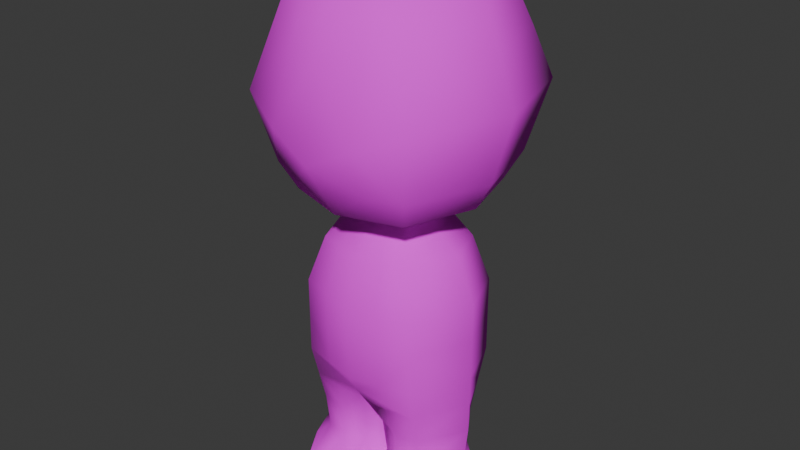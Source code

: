 # Source: character.blend  (saved by Blender 5.0.118; exported with 4.5.12 LTS)
import bpy
from mathutils import Matrix  # noqa: F401  (used for matrix-valued properties, if any)

bpy.ops.wm.read_factory_settings(use_empty=True)
scene = bpy.context.scene
scene.name = 'Scene'

# ---- images (referenced by path relative to the original .blend; pixels are not part of the script)
import os
ASSET_DIR = os.environ.get("B2B_ASSET_DIR", "")  # directory of the original .blend (textures are referenced by path, not embedded)
HERE = os.path.dirname(os.path.abspath(__file__))  # packed textures are extracted next to this script under _unpacked/

def load_image(name, relpath, width, height, colorspace="sRGB"):
    """Load a texture the original file referenced (path relative to the .blend, or extracted next to this script)."""
    p = next((c for c in (os.path.join(HERE, relpath), os.path.join(ASSET_DIR, relpath)) if relpath and os.path.exists(c)), "")
    if p:
        img = bpy.data.images.load(p, check_existing=True)
        img.name = name
    else:  # same state as the original file: an image datablock whose file is absent (Cycles renders it pink)
        img = bpy.data.images.new(name, width, height)
        img.source = "FILE"
        img.filepath = "//" + (relpath or name)
    img.colorspace_settings.name = colorspace
    return img
img_character_png = load_image('character.png', 'character.png', 1024, 1024, 'sRGB')

# ---- materials (node trees are filled in below, after node groups)
mat_material = bpy.data.materials.new('Material')
mat_material.alpha_threshold = 0.0
mat_material.use_backface_culling_lightprobe_volume = False
mat_material.roughness = 0.5
mat_material.line_color = (0.0, 0.0, 0.0, 1.0)

# ---- material node trees
mat_material.use_nodes = True; mat_material.node_tree.nodes.clear()
_N = mat_material.node_tree.nodes; _L = mat_material.node_tree.links
n0 = _N.new('ShaderNodeOutputMaterial'); n0.name = 'Material Output'; n0.location = (200, 100)
n1 = _N.new('ShaderNodeBsdfPrincipled'); n1.name = 'Principled BSDF'; n1.location = (-200, 100)
n1.inputs[2].default_value = 1.0
n2 = _N.new('ShaderNodeTexImage'); n2.name = 'Image Texture'; n2.location = (-490, 75)
n2.image = img_character_png
n2.interpolation = 'Closest'
_L.new(n1.outputs[0], n0.inputs[0])
_L.new(n2.outputs[0], n1.inputs[0])
n0.is_active_output = True

# ---- world
world_world = bpy.data.worlds.new('World'); scene.world = world_world
world_world.use_nodes = True; world_world.node_tree.nodes.clear()
_N = world_world.node_tree.nodes; _L = world_world.node_tree.links
n0 = _N.new('ShaderNodeOutputWorld'); n0.name = 'World Output'; n0.location = (200, 100)
n1 = _N.new('ShaderNodeBackground'); n1.name = 'Background'; n1.location = (-200, 100)
n1.inputs[0].default_value = (0.05088, 0.05088, 0.05088, 1.0)
_L.new(n1.outputs[0], n0.inputs[0])
n0.is_active_output = True
world_world.color = (0.05088, 0.05088, 0.05088)
world_world.sun_shadow_jitter_overblur = 0.0

# ---- meshes
me_sphere = bpy.data.meshes.new('Sphere')
me_sphere.from_pydata([(0.0, 1.656e-09, 0.933), (0.0, 0.6635, 0.6128), (0.0, 0.9, 0.0), (0.0, 0.6364, -0.7071), (-2.98e-10, 0.3437, -0.9659), (0.5196, 0.5046, 0.629), (0.7071, 0.7071, 0.0), (0.5, 0.5, -0.7071), (0.6364, 0.0, 0.7071), (0.9, 0.0, 0.0), (0.6364, 0.0, -0.7071), (0.45, -0.5, 0.7071), (0.6364, -0.7071, 0.0), (0.45, -0.5, -0.7071), (0.0, -0.6364, 0.7071), (0.0, -0.8834, -0.2902), (0.0, -0.6364, -0.7071), (0.0, 0.7682, 0.3536), (0.6036, 0.6036, 0.3536), (0.7682, 0.0, 0.3536), (0.5432, -0.6036, 0.3536), (0.0, -0.7682, 0.3536), (0.0, 0.3182, 0.8536), (0.25, 0.25, 0.8536), (0.3182, 0.0, 0.8536), (0.225, -0.25, 0.8536), (0.0, -0.3182, 0.8536), (1.336e-10, 0.7544, -0.5012), (0.5927, 0.5927, -0.5012), (0.7544, 2.673e-10, -0.5012), (0.5335, -0.5927, -0.5012), (1.336e-10, -0.7544, -0.5012), (3.725e-10, 0.2864, -0.8595), (0.225, 0.225, -0.8595), (0.2864, 1.863e-09, -0.8595), (0.2025, -0.225, -0.8595), (3.725e-10, -0.2864, -0.8595), (0.27, 0.27, -0.9659), (0.3437, 1.341e-09, -0.9659), (0.243, -0.27, -0.9659), (-2.98e-10, -0.3437, -0.9659), (0.0, 0.3799, -1.092), (0.4032, 0.3016, -1.092), (0.5132, 5.537e-09, -1.092), (0.3629, -0.3528, -1.092), (-2.566e-09, -0.449, -1.092), (0.0, 0.4713, -1.429), (0.504, 0.3734, -1.429), (0.6415, 1.334e-09, -1.429), (0.4536, -0.441, -1.429), (-1.624e-09, -0.5613, -1.429), (0.0, 0.4713, -1.705), (0.504, 0.3734, -1.705), (0.6415, 1.334e-09, -1.705), (0.4536, -0.441, -1.705), (-1.624e-09, -0.5613, -1.705), (0.0, 0.4713, -2.0), (0.504, 0.3734, -2.0), (0.6415, 1.334e-09, -2.0), (0.4536, -0.441, -2.0), (-1.624e-09, -0.5386, -2.0), (0.0, 0.3952, -2.2), (0.4824, 0.2341, -2.464), (0.6333, 0.003001, -2.464), (0.427, -0.3358, -2.464), (0.0, -0.478, -2.123), (0.09515, 0.2803, -2.464), (0.07856, -0.2832, -2.464), (0.2838, 0.421, -3.0), (0.2425, -0.61, -3.0), (0.09038, -0.5231, -3.0), (0.06149, 0.3238, -3.0), (0.2528, -0.3589, -2.464), (0.4425, -0.5835, -3.0), (0.2888, 0.3649, -2.464), (0.6792, -0.1945, -3.0), (0.506, 0.2707, -3.0), (0.2412, 0.4185, -2.232), (0.2591, -0.3278, -2.732), (0.4176, -0.3068, -2.732), (0.2918, 0.3308, -2.732), (0.6053, 0.0015, -2.732), (0.1005, -0.259, -2.732), (0.1156, 0.2538, -2.732), (0.468, 0.2118, -2.732), (0.4932, 0.3037, -2.232), (0.4403, -0.3884, -2.232), (0.6374, 0.0015, -2.232), (0.1206, 0.4449, -2.116), (0.03928, -0.3806, -2.294), (0.04758, 0.3377, -2.332), (0.01635, -0.09968, -3.0), (0.225, -0.5682, -0.7071), (0.3182, -0.8289, -0.1451), (0.225, -0.5682, 0.7071), (0.1215, -0.3068, -0.9659), (0.2716, -0.6859, 0.3536), (0.1125, -0.2841, 0.8536), (0.2667, -0.6736, -0.5012), (0.1012, -0.2557, -0.8595), (0.1814, -0.4009, -1.092), (0.2268, -0.5012, -1.429), (0.2268, -0.5012, -1.705), (0.2268, -0.4898, -2.0), (0.135, 0.3068, -0.9659), (0.25, 0.5682, -0.7071), (0.3536, 0.8036, 0.0), (0.261, 0.5869, 0.6162), (0.3018, 0.6859, 0.3536), (0.125, 0.2841, 0.8536), (0.2964, 0.6736, -0.5012), (0.1125, 0.2557, -0.8595), (0.2016, 0.3408, -1.092), (0.252, 0.4223, -1.429), (0.252, 0.4223, -1.705), (0.252, 0.4223, -2.0), (0.3357, 0.4183, -2.131), (0.2838, 0.421, -3.0), (0.2425, -0.61, -3.0), (0.09038, -0.5231, -3.0), (0.06149, 0.3238, -3.0), (0.4425, -0.5835, -3.0), (0.6792, -0.1945, -3.0), (0.506, 0.2707, -3.0), (0.01635, -0.09968, -3.0)], [], [(110, 106, 6, 28), (22, 0, 23, 109), (111, 105, 7, 33), (108, 107, 5, 18), (28, 6, 9, 29), (23, 0, 24), (33, 7, 10, 34), (18, 5, 8, 19), (29, 9, 12, 30), (24, 0, 25), (34, 10, 13, 35), (19, 8, 11, 20), (98, 93, 15, 31), (25, 0, 26, 97), (99, 92, 16, 36), (96, 94, 14, 21), (93, 96, 21, 15), (9, 19, 20, 12), (6, 18, 19, 9), (106, 108, 18, 6), (94, 97, 26, 14), (8, 24, 25, 11), (5, 23, 24, 8), (107, 109, 23, 5), (92, 98, 31, 16), (10, 29, 30, 13), (7, 28, 29, 10), (105, 110, 28, 7), (33, 34, 38, 37), (99, 36, 40, 95), (111, 33, 37, 104), (34, 35, 39, 38), (95, 40, 45, 100), (38, 39, 44, 43), (37, 38, 43, 42), (104, 37, 42, 112), (100, 45, 50, 101), (42, 43, 48, 47), (43, 44, 49, 48), (112, 42, 47, 113), (101, 50, 55, 102), (47, 48, 53, 52), (48, 49, 54, 53), (113, 47, 52, 114), (53, 54, 59, 58), (114, 52, 57, 115), (102, 55, 60, 103), (52, 53, 58, 57), (56, 88, 77, 90, 61), (59, 65, 89, 86), (85, 87, 63, 62), (87, 86, 64, 63), (90, 66, 67, 89), (82, 83, 71, 91, 70), (80, 84, 76, 68), (78, 82, 70, 69), (79, 78, 69, 73), (84, 81, 75, 76), (81, 79, 73, 75), (83, 80, 68, 71), (116, 88, 56, 115), (66, 74, 80, 83), (63, 64, 79, 81), (62, 63, 81, 84), (64, 72, 78, 79), (72, 67, 82, 78), (74, 62, 84, 80), (67, 66, 83, 82), (62, 77, 85), (58, 59, 86, 87), (57, 58, 87, 85), (61, 90, 89, 65), (85, 77, 116), (90, 77, 62, 74, 66), (86, 89, 67, 72, 64), (65, 59, 103, 60), (76, 75, 122, 123), (54, 102, 103, 59), (49, 101, 102, 54), (44, 100, 101, 49), (39, 95, 100, 44), (35, 99, 95, 39), (13, 30, 98, 92), (11, 25, 97, 94), (12, 20, 96, 93), (20, 11, 94, 96), (35, 13, 92, 99), (30, 12, 93, 98), (85, 116, 115, 57), (51, 114, 115, 56), (46, 113, 114, 51), (41, 112, 113, 46), (4, 104, 112, 41), (32, 111, 104, 4), (3, 27, 110, 105), (1, 22, 109, 107), (2, 17, 108, 106), (17, 1, 107, 108), (32, 3, 105, 111), (27, 2, 106, 110), (116, 77, 88), (121, 118, 119, 124, 120, 117, 123, 122), (71, 68, 117, 120), (73, 69, 118, 121), (75, 73, 121, 122), (69, 70, 119, 118), (68, 76, 123, 117), (91, 71, 120, 124), (70, 91, 124, 119)])
me_sphere.polygons.foreach_set('use_smooth', [True] * 109)
_uv = me_sphere.uv_layers.new(name='UVMap')
_uv.uv.foreach_set('vector', [0.5409, 0.7128, 0.548, 0.5827, 0.6423, 0.5827, 0.6199, 0.7128, 0.03944, 0.8405, 0.02291, 0.7584, 0.09888, 0.8127, 0.06916, 0.8266, 0.9345, 0.6325, 0.8923, 0.7128, 0.8291, 0.6953, 0.9061, 0.6246, 0.5412, 0.4925, 0.5344, 0.4024, 0.6011, 0.4024, 0.6217, 0.4925, 0.6199, 0.7128, 0.6423, 0.5827, 0.7293, 0.5872, 0.6928, 0.7166, 0.09888, 0.8127, 0.02291, 0.7584, 0.1065, 0.7464, 0.9061, 0.6246, 0.8291, 0.6953, 0.7946, 0.5665, 0.8906, 0.5667, 0.2294, 0.8958, 0.1788, 0.868, 0.1941, 0.7355, 0.2478, 0.7358, 0.49, 0.3253, 0.4537, 0.196, 0.5651, 0.194, 0.5833, 0.3236, 0.1065, 0.7464, 0.02291, 0.7584, 0.07413, 0.6869, 0.8906, 0.5667, 0.7946, 0.5665, 0.8417, 0.4377, 0.9118, 0.5087, 0.4867, 0.1051, 0.5196, 0.01413, 0.5983, 0.0127, 0.5817, 0.1034, 0.655, 0.3236, 0.6523, 0.2313, 0.7395, 0.2686, 0.7268, 0.3236, 0.07413, 0.6869, 0.02291, 0.7584, 0.01581, 0.679, 0.04497, 0.683, 0.9374, 0.5007, 0.8986, 0.42, 0.9556, 0.4024, 0.963, 0.4928, 0.6547, 0.1034, 0.6588, 0.0127, 0.7194, 0.0127, 0.7278, 0.1034, 0.6523, 0.2313, 0.6547, 0.1034, 0.7278, 0.1034, 0.7395, 0.2686, 0.4537, 0.196, 0.4867, 0.1051, 0.5817, 0.1034, 0.5651, 0.194, 0.2799, 0.9236, 0.2294, 0.8958, 0.2478, 0.7358, 0.3015, 0.7362, 0.548, 0.5827, 0.5412, 0.4925, 0.6217, 0.4925, 0.6423, 0.5827, 0.07102, 0.6086, 0.04497, 0.683, 0.01581, 0.679, 0.0127, 0.6008, 0.1941, 0.7355, 0.1065, 0.7464, 0.07413, 0.6869, 0.1293, 0.6165, 0.1788, 0.868, 0.09888, 0.8127, 0.1065, 0.7464, 0.1941, 0.7355, 0.1194, 0.8958, 0.06916, 0.8266, 0.09888, 0.8127, 0.1788, 0.868, 0.6586, 0.377, 0.655, 0.3236, 0.7268, 0.3236, 0.7192, 0.377, 0.7946, 0.5665, 0.7547, 0.5663, 0.8106, 0.4135, 0.8417, 0.4377, 0.8291, 0.6953, 0.7956, 0.7189, 0.7547, 0.5663, 0.7946, 0.5665, 0.535, 0.7666, 0.5409, 0.7128, 0.6199, 0.7128, 0.6017, 0.7666, 0.4537, 0.8808, 0.5043, 0.8485, 0.5178, 0.864, 0.4571, 0.9028, 0.3834, 0.01272, 0.4106, 0.0127, 0.4143, 0.03993, 0.3816, 0.03995, 0.06713, 0.01423, 0.09709, 0.01576, 0.1046, 0.04318, 0.06868, 0.04135, 0.5043, 0.8485, 0.5274, 0.792, 0.5454, 0.7962, 0.5178, 0.864, 0.3816, 0.03995, 0.4143, 0.03993, 0.4211, 0.07206, 0.3727, 0.07207, 0.5178, 0.864, 0.5454, 0.7962, 0.5856, 0.8075, 0.553, 0.8991, 0.4571, 0.9028, 0.5178, 0.864, 0.553, 0.8991, 0.48, 0.938, 0.06868, 0.04135, 0.1046, 0.04318, 0.1348, 0.07676, 0.08201, 0.07417, 0.3727, 0.07207, 0.4211, 0.07206, 0.4283, 0.1586, 0.3679, 0.1586, 0.48, 0.938, 0.553, 0.8991, 0.5856, 0.9394, 0.4949, 0.9873, 0.2642, 0.07309, 0.3244, 0.07207, 0.3074, 0.1586, 0.2322, 0.1598, 0.08201, 0.07417, 0.1348, 0.07676, 0.152, 0.1639, 0.08601, 0.1607, 0.3679, 0.1586, 0.4283, 0.1586, 0.4283, 0.2297, 0.3679, 0.2297, 0.152, 0.1639, 0.2067, 0.169, 0.2032, 0.2401, 0.1485, 0.2349, 0.2322, 0.1598, 0.3074, 0.1586, 0.3074, 0.2297, 0.2322, 0.231, 0.08601, 0.1607, 0.152, 0.1639, 0.1485, 0.2349, 0.08249, 0.2317, 0.2322, 0.231, 0.3074, 0.2297, 0.3074, 0.3056, 0.2322, 0.3069, 0.08249, 0.2317, 0.1485, 0.2349, 0.1448, 0.3107, 0.07875, 0.3075, 0.3679, 0.2297, 0.4283, 0.2297, 0.4269, 0.3057, 0.3672, 0.3057, 0.1485, 0.2349, 0.2032, 0.2401, 0.1995, 0.3158, 0.1448, 0.3107, 0.0127, 0.3043, 0.04299, 0.3357, 0.07328, 0.3671, 0.02764, 0.3915, 0.01426, 0.3564, 0.3074, 0.3056, 0.423, 0.3377, 0.4069, 0.3818, 0.3074, 0.3656, 0.1429, 0.371, 0.1954, 0.3755, 0.1914, 0.4351, 0.1409, 0.4312, 0.2331, 0.3667, 0.3074, 0.3656, 0.3073, 0.4256, 0.234, 0.4265, 0.9688, 0.7919, 0.9571, 0.8281, 0.8125, 0.8404, 0.7836, 0.798, 0.8247, 0.9088, 0.9564, 0.8977, 0.9801, 0.9632, 0.8713, 0.9716, 0.7628, 0.9829, 0.08438, 0.4971, 0.1351, 0.5002, 0.1381, 0.5689, 0.07409, 0.5651, 0.3487, 0.4947, 0.3838, 0.4951, 0.4033, 0.5633, 0.371, 0.5629, 0.3078, 0.4947, 0.3487, 0.4947, 0.371, 0.5629, 0.3194, 0.5628, 0.1351, 0.5002, 0.181, 0.5037, 0.2067, 0.5754, 0.1381, 0.5689, 0.3768, 0.7238, 0.3768, 0.6327, 0.4283, 0.5887, 0.4283, 0.7037, 0.0442, 0.4959, 0.08438, 0.4971, 0.07409, 0.5651, 0.0234, 0.5636, 0.09836, 0.3421, 0.04299, 0.3357, 0.0127, 0.3043, 0.07875, 0.3075, 0.04103, 0.4265, 0.08518, 0.4278, 0.08438, 0.4971, 0.0442, 0.4959, 0.234, 0.4265, 0.3073, 0.4256, 0.3078, 0.4947, 0.2411, 0.4955, 0.1409, 0.4312, 0.1914, 0.4351, 0.181, 0.5037, 0.1351, 0.5002, 0.3073, 0.4256, 0.3522, 0.4256, 0.3487, 0.4947, 0.3078, 0.4947, 0.3522, 0.4256, 0.3908, 0.426, 0.3838, 0.4951, 0.3487, 0.4947, 0.08518, 0.4278, 0.1409, 0.4312, 0.1351, 0.5002, 0.08438, 0.4971, 0.8125, 0.8404, 0.9571, 0.8281, 0.9564, 0.8977, 0.8247, 0.9088, 0.1409, 0.4312, 0.07328, 0.3671, 0.1429, 0.371, 0.2322, 0.3069, 0.3074, 0.3056, 0.3074, 0.3656, 0.2331, 0.3667, 0.1448, 0.3107, 0.1995, 0.3158, 0.1954, 0.3755, 0.1429, 0.371, 0.9805, 0.7557, 0.9688, 0.7919, 0.7836, 0.798, 0.7547, 0.7557, 0.1429, 0.371, 0.07328, 0.3671, 0.09836, 0.3421, 0.02764, 0.3915, 0.07328, 0.3671, 0.1409, 0.4312, 0.08518, 0.4278, 0.04103, 0.4265, 0.3074, 0.3656, 0.4069, 0.3818, 0.3908, 0.426, 0.3522, 0.4256, 0.3073, 0.4256, 0.423, 0.3377, 0.3074, 0.3056, 0.3672, 0.3057, 0.4269, 0.3057, 0.1381, 0.5689, 0.2067, 0.5754, 0.2067, 0.5754, 0.1381, 0.5689, 0.3074, 0.2297, 0.3679, 0.2297, 0.3672, 0.3057, 0.3074, 0.3056, 0.3074, 0.1586, 0.3679, 0.1586, 0.3679, 0.2297, 0.3074, 0.2297, 0.3244, 0.07207, 0.3727, 0.07207, 0.3679, 0.1586, 0.3074, 0.1586, 0.349, 0.03996, 0.3816, 0.03995, 0.3727, 0.07207, 0.3244, 0.07207, 0.3562, 0.01273, 0.3834, 0.01272, 0.3816, 0.03995, 0.349, 0.03996, 0.5981, 0.377, 0.5833, 0.3236, 0.655, 0.3236, 0.6586, 0.377, 0.1293, 0.6165, 0.07413, 0.6869, 0.04497, 0.683, 0.07102, 0.6086, 0.5651, 0.194, 0.5817, 0.1034, 0.6547, 0.1034, 0.6523, 0.2313, 0.5817, 0.1034, 0.5983, 0.0127, 0.6588, 0.0127, 0.6547, 0.1034, 0.9118, 0.5087, 0.8417, 0.4377, 0.8986, 0.42, 0.9374, 0.5007, 0.5833, 0.3236, 0.5651, 0.194, 0.6523, 0.2313, 0.655, 0.3236, 0.1429, 0.371, 0.09836, 0.3421, 0.07875, 0.3075, 0.1448, 0.3107, 0.01645, 0.2285, 0.08249, 0.2317, 0.07875, 0.3075, 0.0127, 0.3043, 0.01996, 0.1574, 0.08601, 0.1607, 0.08249, 0.2317, 0.01645, 0.2285, 0.02917, 0.07159, 0.08201, 0.07417, 0.08601, 0.1607, 0.01996, 0.1574, 0.03273, 0.03952, 0.06868, 0.04135, 0.08201, 0.07417, 0.02917, 0.07159, 0.03717, 0.0127, 0.06713, 0.01423, 0.06868, 0.04135, 0.03273, 0.03952, 0.4683, 0.7666, 0.4618, 0.7128, 0.5409, 0.7128, 0.535, 0.7666, 0.05995, 0.9236, 0.03944, 0.8405, 0.06916, 0.8266, 0.1194, 0.8958, 0.4537, 0.5827, 0.4608, 0.4925, 0.5412, 0.4925, 0.548, 0.5827, 0.4608, 0.4925, 0.4678, 0.4024, 0.5344, 0.4024, 0.5412, 0.4925, 0.963, 0.6404, 0.9556, 0.7303, 0.8923, 0.7128, 0.9345, 0.6325, 0.4618, 0.7128, 0.4537, 0.5827, 0.548, 0.5827, 0.5409, 0.7128, 0.09836, 0.3421, 0.07328, 0.3671, 0.04299, 0.3357, 0.8409, 0.0127, 0.8919, 0.01448, 0.926, 0.043, 0.926, 0.1537, 0.8963, 0.2593, 0.8367, 0.2745, 0.7878, 0.2269, 0.7649, 0.1014, 0.0234, 0.5636, 0.07409, 0.5651, 0.07409, 0.5651, 0.0234, 0.5636, 0.3194, 0.5628, 0.371, 0.5629, 0.371, 0.5629, 0.3194, 0.5628, 0.4283, 0.7037, 0.4283, 0.5887, 0.4283, 0.5887, 0.4283, 0.7037, 0.371, 0.5629, 0.4033, 0.5633, 0.4033, 0.5633, 0.371, 0.5629, 0.07409, 0.5651, 0.1381, 0.5689, 0.1381, 0.5689, 0.07409, 0.5651, 0.8713, 0.9716, 0.9801, 0.9632, 0.9801, 0.9632, 0.8713, 0.9716, 0.7628, 0.9829, 0.8713, 0.9716, 0.8713, 0.9716, 0.7628, 0.9829])
me_sphere.materials.append(mat_material)
me_sphere.use_mirror_x = True
me_sphere.update()
arm_armature = bpy.data.armatures.new('Armature')  # bones are not reproduced

# ---- objects
ob_character = bpy.data.objects.new('Character', me_sphere)
ob_armature = bpy.data.objects.new('Armature', arm_armature)

# ---- transforms, parenting, visibility, modifiers, constraints
ob_character.parent = ob_armature
ob_character.location = (0.0, 0.0, 1.5)
ob_character.scale = (0.5, 0.5, 0.5)
ob_character.use_mesh_mirror_x = True
_vg = ob_character.vertex_groups.new(name='Spine1')
for _i, _w in zip([4, 40, 41, 42, 43, 44, 45, 46, 47, 48, 49, 50, 51, 52, 53, 54, 55, 56, 57, 59, 60, 61, 65, 77, 86, 88, 89, 90, 100, 101, 102, 103, 112, 113, 114, 115, 116], [0.008395, 0.008409, 0.05449, 0.04147, 0.01341, 0.04785, 0.06188, 0.1882, 0.142, 0.06843, 0.1458, 0.1813, 0.4619, 0.3455, 0.08392, 0.3497, 0.3904, 0.366, 0.07883, 0.09217, 0.2676, 0.06441, 0.1221, 0.06167, 0.0178, 0.1652, 0.05684, 0.02446, 0.04877, 0.1595, 0.4103, 0.1519, 0.0384, 0.1604, 0.4522, 0.1689, 0.07359]): _vg.add([_i], _w, 'REPLACE')
_vg = ob_character.vertex_groups.new(name='Spine2')
for _i, _w in zip([4, 16, 32, 33, 34, 35, 36, 37, 38, 39, 40, 41, 42, 43, 44, 45, 46, 47, 48, 49, 50, 51, 52, 53, 54, 55, 56, 57, 59, 60, 65, 88, 92, 95, 99, 100, 101, 102, 103, 104, 111, 112, 113, 114, 115, 116], [0.08425, 0.009693, 0.0199, 0.02682, 0.05565, 0.06792, 0.08117, 0.104, 0.1721, 0.1905, 0.1908, 0.1493, 0.2299, 0.4875, 0.4865, 0.3875, 0.4452, 0.4831, 0.5156, 0.5354, 0.4854, 0.1896, 0.1831, 0.157, 0.2059, 0.2247, 0.07272, 0.02517, 0.04974, 0.08453, 0.03572, 0.02217, 0.002353, 0.1579, 0.06729, 0.3108, 0.5291, 0.2072, 0.0663, 0.07625, 0.01484, 0.1572, 0.4945, 0.1781, 0.05296, 0.002409]): _vg.add([_i], _w, 'REPLACE')
_vg = ob_character.vertex_groups.new(name='Spine3')
for _i, _w in zip([3, 4, 7, 10, 13, 16, 27, 28, 29, 30, 31, 32, 33, 34, 35, 36, 37, 38, 39, 40, 41, 42, 43, 44, 45, 46, 47, 48, 49, 50, 51, 52, 53, 54, 55, 56, 92, 95, 98, 99, 100, 101, 102, 104, 105, 110, 111, 112, 113, 114], [0.0641, 0.4634, 0.04753, 0.04644, 0.04606, 0.06107, 0.02127, 0.002885, 6.689e-05, 0.002072, 0.02079, 0.1882, 0.1595, 0.1366, 0.146, 0.1613, 0.46, 0.3948, 0.3828, 0.3412, 0.5413, 0.4931, 0.2348, 0.2351, 0.2832, 0.1808, 0.1409, 0.08607, 0.08499, 0.1085, 0.07223, 0.05252, 0.007243, 0.02009, 0.04532, 0.00401, 0.05592, 0.3996, 0.01082, 0.1479, 0.4014, 0.1053, 0.03086, 0.487, 0.06049, 0.0125, 0.1702, 0.5679, 0.1624, 0.05906]): _vg.add([_i], _w, 'REPLACE')
_vg = ob_character.vertex_groups.new(name='neck')
for _i, _w in zip([0, 1, 2, 3, 4, 5, 6, 7, 8, 9, 10, 11, 12, 13, 14, 15, 16, 17, 18, 19, 20, 21, 22, 23, 24, 25, 26, 27, 28, 29, 30, 31, 32, 33, 34, 35, 36, 37, 38, 39, 40, 41, 42, 43, 44, 45, 46, 47, 48, 49, 50, 51, 55, 92, 93, 94, 95, 96, 97, 98, 99, 100, 101, 104, 105, 106, 107, 108, 109, 110, 111, 112, 113], [0.9992, 0.9952, 0.9821, 0.9166, 0.4022, 0.9961, 0.9862, 0.9334, 0.9974, 0.9869, 0.9282, 0.997, 0.9849, 0.924, 0.9966, 0.9641, 0.9005, 0.9913, 0.9932, 0.9941, 0.9931, 0.9925, 0.9983, 0.9985, 0.9989, 0.9988, 0.9986, 0.9533, 0.9638, 0.9629, 0.959, 0.9427, 0.7577, 0.7857, 0.7925, 0.7678, 0.7338, 0.3876, 0.3894, 0.3781, 0.4107, 0.2171, 0.1713, 0.1633, 0.1672, 0.2109, 0.06995, 0.05375, 0.05257, 0.05531, 0.0731, 0.005348, 0.0123, 0.9105, 0.9776, 0.9971, 0.3961, 0.9931, 0.9988, 0.9514, 0.7656, 0.1881, 0.06138, 0.396, 0.9206, 0.9849, 0.9962, 0.993, 0.9986, 0.9586, 0.7813, 0.1925, 0.05861]): _vg.add([_i], _w, 'REPLACE')
_vg = ob_character.vertex_groups.new(name='Huh.L')
for _i, _w in zip([42, 43, 44, 45, 46, 47, 48, 49, 50, 51, 52, 53, 54, 55, 56, 57, 58, 59, 60, 61, 62, 63, 64, 65, 66, 67, 72, 74, 77, 78, 82, 83, 85, 86, 87, 88, 89, 90, 100, 101, 102, 103, 113, 114, 115, 116], [0.009244, 0.03014, 0.01234, 0.01252, 0.06503, 0.08791, 0.1332, 0.0873, 0.08698, 0.1445, 0.1894, 0.3414, 0.1827, 0.1838, 0.3158, 0.3861, 0.4182, 0.3643, 0.3965, 0.3487, 0.02631, 0.004058, 0.05387, 0.5462, 0.111, 0.188, 0.1444, 0.1076, 0.4011, 0.008661, 0.03236, 0.003225, 0.1551, 0.1724, 0.1062, 0.4, 0.4991, 0.2195, 0.003241, 0.07812, 0.1774, 0.4612, 0.06614, 0.1609, 0.4574, 0.352]): _vg.add([_i], _w, 'REPLACE')
_vg = ob_character.vertex_groups.new(name='Leg1.L')
for _i, _w in zip([42, 43, 44, 46, 47, 48, 49, 50, 51, 52, 53, 54, 55, 56, 57, 58, 59, 60, 61, 62, 63, 64, 65, 66, 67, 69, 70, 71, 72, 74, 77, 78, 79, 80, 81, 82, 83, 84, 85, 86, 87, 88, 89, 90, 91, 101, 102, 103, 113, 114, 115, 116, 118, 119, 120, 124], [0.005359, 0.03022, 0.005011, 0.03329, 0.08454, 0.1377, 0.08078, 0.05083, 0.08146, 0.1905, 0.3606, 0.1798, 0.09061, 0.1512, 0.4353, 0.5048, 0.4149, 0.1471, 0.4056, 0.1511, 0.1561, 0.1823, 0.1578, 0.5298, 0.4537, 1.512e-06, 0.01218, 0.02157, 0.2006, 0.2065, 0.3129, 0.05946, 0.03732, 0.05879, 0.005128, 0.1023, 0.1076, 0.005149, 0.6067, 0.5461, 0.6953, 0.2694, 0.235, 0.5224, 0.01009, 0.05542, 0.113, 0.2317, 0.0503, 0.1076, 0.2373, 0.4093, 1.512e-06, 0.01218, 0.02157, 0.01009]): _vg.add([_i], _w, 'REPLACE')
_vg = ob_character.vertex_groups.new(name='Leg2.L')
for _i, _w in zip([56, 57, 58, 59, 60, 61, 62, 63, 64, 65, 66, 67, 68, 69, 70, 71, 72, 73, 74, 75, 76, 77, 78, 79, 80, 81, 82, 83, 84, 85, 86, 87, 88, 89, 90, 91, 103, 115, 116, 117, 118, 119, 120, 121, 122, 123, 124], [0.009581, 0.02016, 0.0001747, 0.0447, 0.02899, 0.07087, 0.6433, 0.665, 0.5722, 0.05791, 0.1244, 0.1241, 0.07667, 0.2367, 0.2959, 0.1473, 0.4318, 0.2782, 0.4645, 0.5626, 0.1401, 0.1285, 0.144, 0.1697, 0.1174, 0.1847, 0.1181, 0.1185, 0.1076, 0.157, 0.1673, 0.1485, 0.06416, 0.08794, 0.08647, 0.5558, 0.03043, 0.02469, 0.0875, 0.07667, 0.2367, 0.2959, 0.1473, 0.2782, 0.5626, 0.1401, 0.5558]): _vg.add([_i], _w, 'REPLACE')
_vg = ob_character.vertex_groups.new(name='Leg3.L')
for _i, _w in zip([56, 60, 61, 62, 63, 64, 65, 66, 67, 68, 69, 70, 71, 72, 73, 74, 75, 76, 77, 78, 79, 80, 81, 82, 83, 84, 85, 86, 87, 88, 89, 90, 91, 103, 116, 117, 118, 119, 120, 121, 122, 123, 124], [0.004574, 0.0224, 0.09035, 0.1588, 0.1473, 0.1761, 0.05905, 0.2105, 0.2016, 0.894, 0.724, 0.6548, 0.8052, 0.1962, 0.6863, 0.198, 0.4188, 0.84, 0.07079, 0.7616, 0.7671, 0.7973, 0.7803, 0.731, 0.7417, 0.8555, 0.0393, 0.05743, 0.02089, 0.04407, 0.09471, 0.1219, 0.4028, 0.005686, 0.02906, 0.894, 0.724, 0.6548, 0.8052, 0.6863, 0.4188, 0.84, 0.4028]): _vg.add([_i], _w, 'REPLACE')
_vg = ob_character.vertex_groups.new(name='Huh.R')
_vg = ob_character.vertex_groups.new(name='Leg1.R')
_vg = ob_character.vertex_groups.new(name='Leg2.R')
_vg = ob_character.vertex_groups.new(name='Leg3.R')
_m = ob_character.modifiers.new('Triangulate', 'TRIANGULATE')
_m = ob_character.modifiers.new('Mirror', 'MIRROR')
_m = ob_character.modifiers.new('Armature', 'ARMATURE')
_m.object = ob_armature
ob_armature.location = (0.0, 0.0, 0.0)
ob_armature.show_in_front = True

# ---- collection membership
scene.collection.objects.link(ob_character)
scene.collection.objects.link(ob_armature)

# ---- scene / render settings (as saved in the file)
scene.frame_start = 1; scene.frame_end = 120; scene.frame_set(-2)
scene.render.engine = 'BLENDER_EEVEE_NEXT'
scene.render.fps = 30
scene.render.bake_bias = 0.0
scene.render.bake_samples = 0
scene.cycles.sampling_pattern = 'TABULATED_SOBOL'
scene.eevee.use_volume_custom_range = False
bpy.context.view_layer.update()

# ---- added for rendering (the .blend has no active camera and no usable light): camera, sun
cam_auto = bpy.data.cameras.new('AutoCamera')
cam_auto.lens = 50.0
cam_auto.sensor_width = 36.0
cam_auto.clip_end = 1000.0
ob_auto_camera = bpy.data.objects.new('AutoCamera', cam_auto)
scene.collection.objects.link(ob_auto_camera)
ob_auto_camera.location = (2.16434, -2.59305, 2.71471)
ob_auto_camera.rotation_euler = (1.09748, -7.21219e-08, 0.694738)
scene.camera = ob_auto_camera
light_auto_sun = bpy.data.lights.new('AutoSun', 'SUN')
light_auto_sun.energy = 3.0
light_auto_sun.angle = 0.0523599
ob_auto_sun = bpy.data.objects.new('AutoSun', light_auto_sun)
scene.collection.objects.link(ob_auto_sun)
ob_auto_sun.rotation_euler = (0.872665, 0.174533, 0.523599)
bpy.context.view_layer.update()
